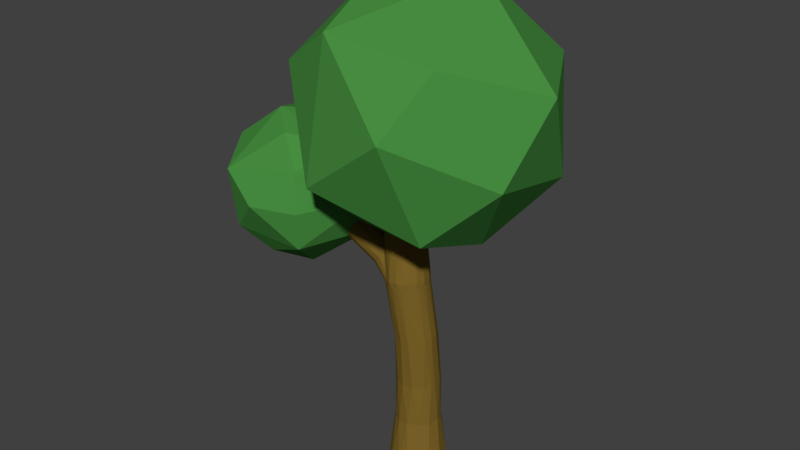 # Source: Tree_Spherical_OneBranch.blend  (saved by Blender 2.79.0; exported with 4.5.12 LTS)
import bpy
from mathutils import Matrix  # noqa: F401  (used for matrix-valued properties, if any)

bpy.ops.wm.read_factory_settings(use_empty=True)
scene = bpy.context.scene
scene.name = 'Scene'

# ---- collections
col_collection_1 = bpy.data.collections.new('Collection 1'); scene.collection.children.link(col_collection_1)

# ---- materials (node trees are filled in below, after node groups)
mat_tree_leaves = bpy.data.materials.new('Tree_Leaves')
mat_tree_leaves.alpha_threshold = 0.0
mat_tree_leaves.use_transparent_shadow = False
mat_tree_leaves.diffuse_color = (0.06664, 0.281, 0.05455, 1.0)
mat_tree_leaves.roughness = 0.5
mat_tree_bark = bpy.data.materials.new('Tree_Bark')
mat_tree_bark.alpha_threshold = 0.0
mat_tree_bark.use_transparent_shadow = False
mat_tree_bark.diffuse_color = (0.2079, 0.131, 0.02267, 1.0)
mat_tree_bark.roughness = 0.5

# ---- material node trees

# ---- world
world_world = bpy.data.worlds.new('World'); scene.world = world_world
world_world.color = (0.05088, 0.05088, 0.05088)
world_world.use_sun_shadow = False
world_world.sun_shadow_jitter_overblur = 0.0
world_world.cycles.sampling_method = 'MANUAL'

# ---- meshes
me_icosphere_001 = bpy.data.meshes.new('Icosphere.001')
me_icosphere_001.from_pydata([(0.0, 0.0, -1.0), (0.7236, -0.5257, -0.4472), (-0.2764, -0.8506, -0.4472), (-0.8944, 0.0, -0.4472), (-0.2764, 0.8506, -0.4472), (0.7236, 0.5257, -0.4472), (0.2764, -0.8506, 0.4472), (-0.7236, -0.5257, 0.4472), (-0.7236, 0.5257, 0.4472), (0.2764, 0.8506, 0.4472), (0.8944, 0.0, 0.4472), (0.0, 0.0, 1.0), (-0.1625, -0.5, -0.8507), (0.4253, -0.309, -0.8507), (0.2629, -0.809, -0.5257), (0.8506, 0.0, -0.5257), (0.4253, 0.309, -0.8507), (-0.5257, 0.0, -0.8507), (-0.6882, -0.5, -0.5257), (-0.1625, 0.5, -0.8507), (-0.6882, 0.5, -0.5257), (0.2629, 0.809, -0.5257), (0.9511, -0.309, 0.0), (0.9511, 0.309, 0.0), (0.0, -1.0, 0.0), (0.5878, -0.809, 0.0), (-0.9511, -0.309, 0.0), (-0.5878, -0.809, 0.0), (-0.5878, 0.809, 0.0), (-0.9511, 0.309, 0.0), (0.5878, 0.809, 0.0), (0.0, 1.0, 0.0), (0.6882, -0.5, 0.5257), (-0.2629, -0.809, 0.5257), (-0.8506, 0.0, 0.5257), (-0.2629, 0.809, 0.5257), (0.6882, 0.5, 0.5257), (0.1625, -0.5, 0.8507), (0.5257, 0.0, 0.8507), (-0.4253, -0.309, 0.8507), (-0.4253, 0.309, 0.8507), (0.1625, 0.5, 0.8507)], [], [(0, 13, 12), (1, 13, 15), (0, 12, 17), (0, 17, 19), (0, 19, 16), (1, 15, 22), (2, 14, 24), (3, 18, 26), (4, 20, 28), (5, 21, 30), (1, 22, 25), (2, 24, 27), (3, 26, 29), (4, 28, 31), (5, 30, 23), (6, 32, 37), (7, 33, 39), (8, 34, 40), (9, 35, 41), (10, 36, 38), (38, 41, 11), (38, 36, 41), (36, 9, 41), (41, 40, 11), (41, 35, 40), (35, 8, 40), (40, 39, 11), (40, 34, 39), (34, 7, 39), (39, 37, 11), (39, 33, 37), (33, 6, 37), (37, 38, 11), (37, 32, 38), (32, 10, 38), (23, 36, 10), (23, 30, 36), (30, 9, 36), (31, 35, 9), (31, 28, 35), (28, 8, 35), (29, 34, 8), (29, 26, 34), (26, 7, 34), (27, 33, 7), (27, 24, 33), (24, 6, 33), (25, 32, 6), (25, 22, 32), (22, 10, 32), (30, 31, 9), (30, 21, 31), (21, 4, 31), (28, 29, 8), (28, 20, 29), (20, 3, 29), (26, 27, 7), (26, 18, 27), (18, 2, 27), (24, 25, 6), (24, 14, 25), (14, 1, 25), (22, 23, 10), (22, 15, 23), (15, 5, 23), (16, 21, 5), (16, 19, 21), (19, 4, 21), (19, 20, 4), (19, 17, 20), (17, 3, 20), (17, 18, 3), (17, 12, 18), (12, 2, 18), (15, 16, 5), (15, 13, 16), (13, 0, 16), (12, 14, 2), (12, 13, 14), (13, 1, 14)])
me_icosphere_001.materials.append(mat_tree_leaves)
me_icosphere_001.use_remesh_preserve_volume = False
me_icosphere_001.use_remesh_preserve_attributes = False
me_icosphere_001.use_mirror_vertex_groups = False
me_icosphere_001.update()
me_icosphere = bpy.data.meshes.new('Icosphere')
me_icosphere.from_pydata([(0.0, 0.0, -1.0), (0.7236, -0.5257, -0.4472), (-0.2764, -0.8506, -0.4472), (-0.8944, 0.0, -0.4472), (-0.2764, 0.8506, -0.4472), (0.7236, 0.5257, -0.4472), (0.2764, -0.8506, 0.4472), (-0.7236, -0.5257, 0.4472), (-0.7236, 0.5257, 0.4472), (0.2764, 0.8506, 0.4472), (0.8944, 0.0, 0.4472), (0.0, 0.0, 1.0), (-0.1625, -0.5, -0.8507), (0.4253, -0.309, -0.8507), (0.2629, -0.809, -0.5257), (0.8506, 0.0, -0.5257), (0.4253, 0.309, -0.8507), (-0.5257, 0.0, -0.8507), (-0.6882, -0.5, -0.5257), (-0.1625, 0.5, -0.8507), (-0.6882, 0.5, -0.5257), (0.2629, 0.809, -0.5257), (0.9511, -0.309, 0.0), (0.9511, 0.309, 0.0), (0.0, -1.0, 0.0), (0.5878, -0.809, 1.421e-14), (-0.9511, -0.309, 0.0), (-0.5878, -0.809, 0.0), (-0.5878, 0.809, 0.0), (-0.9511, 0.309, 0.0), (0.5878, 0.809, 0.0), (0.0, 1.0, 0.0), (0.6882, -0.5, 0.5257), (-0.2629, -0.809, 0.5257), (-0.8506, 0.0, 0.5257), (-0.2629, 0.809, 0.5257), (0.6882, 0.5, 0.5257), (0.1625, -0.5, 0.8507), (0.5257, -8.882e-16, 0.8507), (-0.4253, -0.309, 0.8507), (-0.4253, 0.309, 0.8507), (0.1625, 0.5, 0.8507), (-0.08444, -0.2599, -0.9619), (0.5972, -0.4339, -0.6746), (-0.007027, -0.8627, -0.5057), (0.8183, -0.2733, -0.5057), (0.5972, 0.4339, -0.6746), (-0.2733, 1.04e-10, -0.9619), (-0.8226, -0.2599, -0.5057), (-0.08444, 0.2599, -0.9619), (-0.5014, 0.702, -0.5057), (0.5128, 0.6938, -0.5057), (0.8705, -0.4339, -0.2325), (0.9593, 0.1606, 0.2325), (-0.1437, -0.9619, -0.2325), (0.4492, -0.8627, 0.2325), (-0.9593, -0.1606, -0.2325), (-0.6816, -0.6938, 0.2325), (-0.4492, 0.8627, -0.2325), (-0.8705, 0.4339, 0.2325), (0.6816, 0.6938, -0.2325), (0.1437, 0.9619, 0.2325), (0.5014, -0.702, 0.5057), (-0.5128, -0.6938, 0.5057), (-0.8183, 0.2733, 0.5057), (0.007027, 0.8627, 0.5057), (0.8226, 0.2599, 0.5057), (0.2281, -0.702, 0.6746), (0.2733, 1.045e-10, 0.9619), (-0.5972, -0.4339, 0.6746), (-0.5972, 0.4339, 0.6746), (0.2281, 0.702, 0.6746), (-0.2281, -0.702, -0.6746), (0.2211, -0.1606, -0.9619), (0.5128, -0.6938, -0.5057), (0.8183, 0.2733, -0.5057), (0.2211, 0.1606, -0.9619), (-0.7382, -1.56e-10, -0.6746), (-0.5014, -0.702, -0.5057), (-0.2281, 0.702, -0.6746), (-0.8226, 0.2599, -0.5057), (-0.007027, 0.8627, -0.5057), (0.9593, -0.1606, 0.2325), (0.8705, 0.4339, -0.2325), (0.1437, -0.9619, 0.2325), (0.6816, -0.6938, -0.2325), (-0.8705, -0.4339, 0.2325), (-0.4492, -0.8627, -0.2325), (-0.6816, 0.6938, 0.2325), (-0.9593, 0.1606, -0.2325), (0.4492, 0.8627, 0.2325), (-0.1437, 0.9619, -0.2325), (0.8226, -0.2599, 0.5057), (0.007027, -0.8627, 0.5057), (-0.8183, -0.2733, 0.5057), (-0.5128, 0.6938, 0.5057), (0.5014, 0.702, 0.5057), (0.08444, -0.2599, 0.9619), (0.7382, 2.605e-10, 0.6746), (-0.2211, -0.1606, 0.9619), (-0.2211, 0.1606, 0.9619), (0.08444, 0.2599, 0.9619), (0.3618, 0.2629, 0.8944), (0.6382, 0.2629, 0.7236), (0.4472, 0.5257, 0.7236), (-0.1382, 0.4253, 0.8944), (-0.05279, 0.6882, 0.7236), (-0.3618, 0.5878, 0.7236), (-0.4472, 0.0, 0.8944), (-0.6708, 0.1625, 0.7236), (-0.6708, -0.1625, 0.7236), (-0.1382, -0.4253, 0.8944), (-0.3618, -0.5878, 0.7236), (-0.05279, -0.6882, 0.7236), (0.3618, -0.2629, 0.8944), (0.4472, -0.5257, 0.7236), (0.6382, -0.2629, 0.7236), (0.8618, 0.4253, 0.2764), (0.809, 0.5878, -1.297e-09), (0.6708, 0.6882, 0.2764), (-0.1382, 0.9511, 0.2764), (-0.309, 0.9511, -5.734e-09), (-0.4472, 0.8506, 0.2764), (-0.9472, 0.1625, 0.2764), (-1.0, 0.0, 1.222e-08), (-0.9472, -0.1625, 0.2764), (-0.4472, -0.8506, 0.2764), (-0.309, -0.9511, -5.12e-09), (-0.1382, -0.9511, 0.2764), (0.6708, -0.6882, 0.2764), (0.809, -0.5878, -1.229e-09), (0.8618, -0.4253, 0.2764), (0.309, 0.9511, 4.574e-09), (0.4472, 0.8506, -0.2764), (0.1382, 0.9511, -0.2764), (-0.809, 0.5878, 8.191e-10), (-0.6708, 0.6882, -0.2764), (-0.8618, 0.4253, -0.2764), (-0.809, -0.5878, 8.874e-10), (-0.8618, -0.4253, -0.2764), (-0.6708, -0.6882, -0.2764), (0.309, -0.9511, 5.12e-09), (0.1382, -0.9511, -0.2764), (0.4472, -0.8506, -0.2764), (1.0, 0.0, -1.256e-08), (0.9472, -0.1625, -0.2764), (0.9472, 0.1625, -0.2764), (0.3618, 0.5878, -0.7236), (0.1382, 0.4253, -0.8944), (0.05279, 0.6882, -0.7236), (-0.4472, 0.5257, -0.7236), (-0.3618, 0.2629, -0.8944), (-0.6382, 0.2629, -0.7236), (-0.6382, -0.2629, -0.7236), (-0.3618, -0.2629, -0.8944), (-0.4472, -0.5257, -0.7236), (0.6708, 0.1625, -0.7236), (0.6708, -0.1625, -0.7236), (0.4472, 0.0, -0.8944), (0.05279, -0.6882, -0.7236), (0.1382, -0.4253, -0.8944), (0.3618, -0.5878, -0.7236)], [], [(0, 73, 42), (1, 43, 45), (0, 42, 47), (0, 47, 49), (0, 49, 76), (1, 45, 52), (2, 44, 54), (3, 48, 56), (4, 50, 58), (5, 51, 60), (1, 52, 85), (2, 54, 87), (3, 56, 89), (4, 58, 91), (5, 60, 83), (6, 62, 67), (7, 63, 69), (8, 64, 70), (9, 65, 71), (10, 66, 98), (38, 102, 68), (38, 103, 102), (36, 96, 104), (41, 105, 101), (41, 106, 105), (35, 95, 107), (40, 108, 100), (40, 109, 108), (34, 94, 110), (39, 111, 99), (39, 112, 111), (33, 93, 113), (37, 114, 97), (37, 115, 114), (32, 92, 116), (23, 117, 53), (23, 118, 117), (30, 90, 119), (31, 120, 61), (31, 121, 120), (28, 88, 122), (29, 123, 59), (29, 124, 123), (26, 86, 125), (27, 126, 57), (27, 127, 126), (24, 84, 128), (25, 129, 55), (25, 130, 129), (22, 82, 131), (30, 132, 90), (30, 133, 132), (21, 81, 134), (28, 135, 88), (28, 136, 135), (20, 80, 137), (26, 138, 86), (26, 139, 138), (18, 78, 140), (24, 141, 84), (24, 142, 141), (14, 74, 143), (22, 144, 82), (22, 145, 144), (15, 75, 146), (16, 147, 46), (16, 148, 147), (19, 79, 149), (19, 150, 79), (19, 151, 150), (17, 77, 152), (17, 153, 77), (17, 154, 153), (12, 72, 155), (15, 156, 75), (15, 157, 156), (13, 73, 158), (12, 159, 72), (12, 160, 159), (13, 43, 161), (161, 74, 14), (161, 43, 74), (43, 1, 74), (159, 161, 14), (159, 160, 161), (160, 13, 161), (72, 44, 2), (72, 159, 44), (159, 14, 44), (158, 76, 16), (158, 73, 76), (73, 0, 76), (156, 158, 16), (156, 157, 158), (157, 13, 158), (75, 46, 5), (75, 156, 46), (156, 16, 46), (155, 78, 18), (155, 72, 78), (72, 2, 78), (153, 155, 18), (153, 154, 155), (154, 12, 155), (77, 48, 3), (77, 153, 48), (153, 18, 48), (152, 80, 20), (152, 77, 80), (77, 3, 80), (150, 152, 20), (150, 151, 152), (151, 17, 152), (79, 50, 4), (79, 150, 50), (150, 20, 50), (149, 81, 21), (149, 79, 81), (79, 4, 81), (147, 149, 21), (147, 148, 149), (148, 19, 149), (46, 51, 5), (46, 147, 51), (147, 21, 51), (146, 83, 23), (146, 75, 83), (75, 5, 83), (144, 146, 23), (144, 145, 146), (145, 15, 146), (82, 53, 10), (82, 144, 53), (144, 23, 53), (143, 85, 25), (143, 74, 85), (74, 1, 85), (141, 143, 25), (141, 142, 143), (142, 14, 143), (84, 55, 6), (84, 141, 55), (141, 25, 55), (140, 87, 27), (140, 78, 87), (78, 2, 87), (138, 140, 27), (138, 139, 140), (139, 18, 140), (86, 57, 7), (86, 138, 57), (138, 27, 57), (137, 89, 29), (137, 80, 89), (80, 3, 89), (135, 137, 29), (135, 136, 137), (136, 20, 137), (88, 59, 8), (88, 135, 59), (135, 29, 59), (134, 91, 31), (134, 81, 91), (81, 4, 91), (132, 134, 31), (132, 133, 134), (133, 21, 134), (90, 61, 9), (90, 132, 61), (132, 31, 61), (131, 92, 32), (131, 82, 92), (82, 10, 92), (129, 131, 32), (129, 130, 131), (130, 22, 131), (55, 62, 6), (55, 129, 62), (129, 32, 62), (128, 93, 33), (128, 84, 93), (84, 6, 93), (126, 128, 33), (126, 127, 128), (127, 24, 128), (57, 63, 7), (57, 126, 63), (126, 33, 63), (125, 94, 34), (125, 86, 94), (86, 7, 94), (123, 125, 34), (123, 124, 125), (124, 26, 125), (59, 64, 8), (59, 123, 64), (123, 34, 64), (122, 95, 35), (122, 88, 95), (88, 8, 95), (120, 122, 35), (120, 121, 122), (121, 28, 122), (61, 65, 9), (61, 120, 65), (120, 35, 65), (119, 96, 36), (119, 90, 96), (90, 9, 96), (117, 119, 36), (117, 118, 119), (118, 30, 119), (53, 66, 10), (53, 117, 66), (117, 36, 66), (116, 98, 38), (116, 92, 98), (92, 10, 98), (114, 116, 38), (114, 115, 116), (115, 32, 116), (97, 68, 11), (97, 114, 68), (114, 38, 68), (113, 67, 37), (113, 93, 67), (93, 6, 67), (111, 113, 37), (111, 112, 113), (112, 33, 113), (99, 97, 11), (99, 111, 97), (111, 37, 97), (110, 69, 39), (110, 94, 69), (94, 7, 69), (108, 110, 39), (108, 109, 110), (109, 34, 110), (100, 99, 11), (100, 108, 99), (108, 39, 99), (107, 70, 40), (107, 95, 70), (95, 8, 70), (105, 107, 40), (105, 106, 107), (106, 35, 107), (101, 100, 11), (101, 105, 100), (105, 40, 100), (104, 71, 41), (104, 96, 71), (96, 9, 71), (102, 104, 41), (102, 103, 104), (103, 36, 104), (68, 101, 11), (68, 102, 101), (102, 41, 101), (98, 103, 38), (98, 66, 103), (66, 36, 103), (71, 106, 41), (71, 65, 106), (65, 35, 106), (70, 109, 40), (70, 64, 109), (64, 34, 109), (69, 112, 39), (69, 63, 112), (63, 33, 112), (67, 115, 37), (67, 62, 115), (62, 32, 115), (83, 118, 23), (83, 60, 118), (60, 30, 118), (91, 121, 31), (91, 58, 121), (58, 28, 121), (89, 124, 29), (89, 56, 124), (56, 26, 124), (87, 127, 27), (87, 54, 127), (54, 24, 127), (85, 130, 25), (85, 52, 130), (52, 22, 130), (60, 133, 30), (60, 51, 133), (51, 21, 133), (58, 136, 28), (58, 50, 136), (50, 20, 136), (56, 139, 26), (56, 48, 139), (48, 18, 139), (54, 142, 24), (54, 44, 142), (44, 14, 142), (52, 145, 22), (52, 45, 145), (45, 15, 145), (76, 148, 16), (76, 49, 148), (49, 19, 148), (49, 151, 19), (49, 47, 151), (47, 17, 151), (47, 154, 17), (47, 42, 154), (42, 12, 154), (45, 157, 15), (45, 43, 157), (43, 13, 157), (42, 160, 12), (42, 73, 160), (73, 13, 160)])
me_icosphere.polygons.foreach_set('material_index', [1, 1, 1, 1, 1, 1, 1, 1, 1, 1, 1, 1, 1, 1, 1, 1, 1, 1, 1, 1, 1, 1, 1, 1, 1, 1, 1, 1, 1, 1, 1, 1, 1, 1, 1, 1, 1, 1, 1, 1, 1, 1, 1, 1, 1, 1, 1, 1, 1, 1, 1, 1, 1, 1, 1, 1, 1, 1, 1, 1, 1, 1, 1, 1, 1, 1, 1, 1, 1, 1, 1, 1, 1, 1, 1, 1, 1, 1, 1, 1, 1, 1, 1, 1, 1, 1, 1, 1, 1, 1, 1, 1, 1, 1, 1, 1, 1, 1, 1, 1, 1, 1, 1, 1, 1, 1, 1, 1, 1, 1, 1, 1, 1, 1, 1, 1, 1, 1, 1, 1, 1, 1, 1, 1, 1, 1, 1, 1, 1, 1, 1, 1, 1, 1, 1, 1, 1, 1, 1, 1, 1, 1, 1, 1, 1, 1, 1, 1, 1, 1, 1, 1, 1, 1, 1, 1, 1, 1, 1, 1, 1, 1, 1, 1, 1, 1, 1, 1, 1, 1, 1, 1, 1, 1, 1, 1, 1, 1, 1, 1, 1, 1, 1, 1, 1, 1, 1, 1, 1, 1, 1, 1, 1, 1, 1, 1, 1, 1, 1, 1, 1, 1, 1, 1, 1, 1, 1, 1, 1, 1, 1, 1, 1, 1, 1, 1, 1, 1, 1, 1, 1, 1, 1, 1, 1, 1, 1, 1, 1, 1, 1, 1, 1, 1, 1, 1, 1, 1, 1, 1, 1, 1, 1, 1, 1, 1, 1, 1, 1, 1, 1, 1, 1, 1, 1, 1, 1, 1, 1, 1, 1, 1, 1, 1, 1, 1, 1, 1, 1, 1, 1, 1, 1, 1, 1, 1, 1, 1, 1, 1, 1, 1, 1, 1, 1, 1, 1, 1, 1, 1, 1, 1, 1, 1, 1, 1, 1, 1, 1, 1, 1, 1, 1, 1, 1, 1, 1, 1, 1, 1, 1, 1, 1, 1, 1, 1, 1, 1, 1, 1])
me_icosphere.materials.append(mat_tree_bark)
me_icosphere.materials.append(mat_tree_leaves)
me_icosphere.use_remesh_preserve_volume = False
me_icosphere.use_remesh_preserve_attributes = False
me_icosphere.use_mirror_vertex_groups = False
me_icosphere.update()
me_cylinder = bpy.data.meshes.new('Cylinder')
me_cylinder.from_pydata([(-2.98e-08, 1.243, -1.0), (0.0, 1.0, 1.0), (0.2424, 1.219, -1.0), (0.1951, 0.9808, 1.0), (0.4756, 1.148, -1.0), (0.3827, 0.9239, 1.0), (0.6904, 1.033, -1.0), (0.5556, 0.8315, 1.0), (0.8787, 0.8787, -1.0), (0.7071, 0.7071, 1.0), (1.033, 0.6904, -1.0), (0.8315, 0.5556, 1.0), (1.148, 0.4756, -1.0), (0.9239, 0.3827, 1.0), (1.219, 0.2424, -1.0), (0.9808, 0.1951, 1.0), (1.243, 2.453e-08, -1.0), (1.0, 7.55e-08, 1.0), (1.219, -0.2424, -1.0), (0.9808, -0.1951, 1.0), (1.148, -0.4756, -1.0), (0.9239, -0.3827, 1.0), (1.033, -0.6904, -1.0), (0.8315, -0.5556, 1.0), (0.8787, -0.8787, -1.0), (0.7071, -0.7071, 1.0), (0.6904, -1.033, -1.0), (0.5556, -0.8315, 1.0), (0.4756, -1.148, -1.0), (0.3827, -0.9239, 1.0), (0.2424, -1.219, -1.0), (0.1951, -0.9808, 1.0), (-4.347e-07, -1.243, -1.0), (-3.258e-07, -1.0, 1.0), (-0.2424, -1.219, -1.0), (-0.1951, -0.9808, 1.0), (-0.4756, -1.148, -1.0), (-0.3827, -0.9239, 1.0), (-0.6904, -1.033, -1.0), (-0.5556, -0.8315, 1.0), (-0.8787, -0.8787, -1.0), (-0.7071, -0.7071, 1.0), (-1.033, -0.6904, -1.0), (-0.8315, -0.5556, 1.0), (-1.148, -0.4756, -1.0), (-0.9239, -0.3827, 1.0), (-1.219, -0.2424, -1.0), (-0.9808, -0.1951, 1.0), (-1.243, 1.131e-06, -1.0), (-1.0, 9.656e-07, 1.0), (-1.219, 0.2424, -1.0), (-0.9808, 0.1951, 1.0), (-1.148, 0.4756, -1.0), (-0.9239, 0.3827, 1.0), (-1.033, 0.6904, -1.0), (-0.8315, 0.5556, 1.0), (-0.8787, 0.8787, -1.0), (-0.7071, 0.7071, 1.0), (-0.6904, 1.033, -1.0), (-0.5556, 0.8315, 1.0), (-0.4756, 1.148, -1.0), (-0.3827, 0.9239, 1.0), (-0.2424, 1.219, -1.0), (-0.1951, 0.9808, 1.0), (0.1865, 0.9342, 3.082), (-1.287e-07, 0.9525, 3.083), (0.3659, 0.88, 3.077), (0.5312, 0.792, 3.069), (0.6761, 0.6735, 3.059), (0.795, 0.5292, 3.046), (0.8834, 0.3645, 3.032), (0.9378, 0.1858, 3.016), (0.9561, 8.586e-08, 3.0), (0.9378, -0.1858, 2.984), (0.8834, -0.3645, 2.968), (0.795, -0.5292, 2.954), (0.6761, -0.6735, 2.941), (0.5312, -0.792, 2.931), (0.3659, -0.88, 2.923), (0.1865, -0.9342, 2.918), (-4.402e-07, -0.9525, 2.917), (-0.1865, -0.9342, 2.918), (-0.3659, -0.88, 2.923), (-0.5312, -0.792, 2.931), (-0.6761, -0.6735, 2.941), (-0.795, -0.5292, 2.954), (-0.8834, -0.3645, 2.968), (-0.9378, -0.1858, 2.984), (-0.9561, 9.337e-07, 3.0), (-0.9378, 0.1858, 3.016), (-0.8834, 0.3645, 3.032), (-0.795, 0.5292, 3.046), (-0.6761, 0.6735, 3.059), (-0.5312, 0.792, 3.069), (-0.3659, 0.88, 3.077), (-0.1865, 0.9342, 3.082), (0.169, 0.6974, 5.309), (-0.008143, 0.7149, 5.292), (0.3396, 0.6457, 5.322), (0.4972, 0.5618, 5.331), (0.6357, 0.4488, 5.335), (0.7498, 0.3111, 5.335), (0.835, 0.1541, 5.33), (0.8881, -0.01637, 5.32), (0.9072, -0.1936, 5.306), (0.8913, -0.3708, 5.289), (0.8412, -0.5413, 5.269), (0.7588, -0.6983, 5.247), (0.6472, -0.836, 5.223), (0.5108, -0.949, 5.199), (0.3547, -1.033, 5.176), (0.185, -1.085, 5.154), (0.008142, -1.102, 5.134), (-0.169, -1.085, 5.117), (-0.3396, -1.033, 5.104), (-0.4972, -0.949, 5.095), (-0.6357, -0.836, 5.091), (-0.7498, -0.6983, 5.091), (-0.835, -0.5413, 5.096), (-0.8881, -0.3708, 5.106), (-0.9072, -0.1936, 5.12), (-0.8913, -0.01637, 5.137), (-0.8412, 0.1541, 5.157), (-0.7588, 0.3111, 5.179), (-0.6472, 0.4488, 5.203), (-0.5108, 0.5618, 5.227), (-0.3547, 0.6457, 5.25), (-0.185, 0.6974, 5.272), (-0.08982, 0.4952, 7.865), (-0.2714, 0.513, 7.848), (0.08511, 0.4422, 7.879), (0.2467, 0.3561, 7.888), (0.3886, 0.2403, 7.892), (0.5055, 0.09915, 7.892), (0.5929, -0.06186, 7.887), (0.6474, -0.2366, 7.877), (0.6669, -0.4183, 7.863), (0.6506, -0.5999, 7.845), (0.5993, -0.7746, 7.825), (0.5148, -0.9357, 7.802), (0.4004, -1.077, 7.778), (0.2605, -1.193, 7.753), (0.1005, -1.279, 7.729), (-0.07344, -1.332, 7.706), (-0.2547, -1.35, 7.686), (-0.4363, -1.332, 7.669), (-0.6112, -1.279, 7.656), (-0.7728, -1.193, 7.647), (-0.9147, -1.077, 7.642), (-1.032, -0.9357, 7.643), (-1.119, -0.7746, 7.648), (-1.173, -0.5999, 7.657), (-1.193, -0.4183, 7.671), (-1.177, -0.2366, 7.689), (-1.125, -0.06186, 7.71), (-1.041, 0.09915, 7.733), (-0.9265, 0.2403, 7.757), (-0.7866, 0.3561, 7.781), (-0.6266, 0.4422, 7.805), (-0.4527, 0.4952, 7.828), (-0.1065, 0.5001, 7.924), (-0.2916, 0.5155, 7.904), (0.07174, 0.4487, 7.945), (0.2364, 0.3633, 7.967), (0.381, 0.2472, 7.989), (0.5002, 0.1049, 8.01), (0.5892, -0.05819, 8.028), (0.6447, -0.2358, 8.045), (0.6646, -0.421, 8.058), (0.6481, -0.6068, 8.067), (0.5957, -0.786, 8.073), (0.5096, -0.9517, 8.074), (0.3931, -1.098, 8.071), (0.2505, -1.218, 8.063), (0.08746, -1.308, 8.052), (-0.08984, -1.365, 8.037), (-0.2746, -1.386, 8.019), (-0.4596, -1.371, 7.999), (-0.6379, -1.319, 7.978), (-0.8025, -1.234, 7.956), (-0.9472, -1.118, 7.934), (-1.066, -0.9756, 7.913), (-1.155, -0.8125, 7.894), (-1.211, -0.6349, 7.878), (-1.231, -0.4497, 7.865), (-1.214, -0.2639, 7.855), (-1.162, -0.08471, 7.85), (-1.076, 0.08101, 7.849), (-0.9592, 0.2269, 7.852), (-0.8166, 0.3473, 7.86), (-0.6536, 0.4377, 7.871), (-0.4763, 0.4945, 7.886), (-0.09951, 0.444, 7.86), (-0.2709, 0.4609, 7.844), (0.06563, 0.394, 7.872), (0.2181, 0.3128, 7.881), (0.3522, 0.2034, 7.885), (0.4625, 0.0702, 7.885), (0.545, -0.0818, 7.88), (0.5965, -0.2467, 7.871), (0.6149, -0.4183, 7.858), (0.5995, -0.5898, 7.841), (0.551, -0.7547, 7.821), (0.4713, -0.9067, 7.8), (0.3633, -1.04, 7.777), (0.2312, -1.149, 7.754), (0.08019, -1.231, 7.731), (-0.08405, -1.281, 7.71), (-0.2552, -1.297, 7.691), (-0.4266, -1.281, 7.674), (-0.5917, -1.231, 7.662), (-0.7442, -1.149, 7.653), (-0.8783, -1.04, 7.649), (-0.9886, -0.9067, 7.649), (-1.071, -0.7547, 7.654), (-1.123, -0.5898, 7.664), (-1.141, -0.4183, 7.677), (-1.126, -0.2467, 7.693), (-1.077, -0.0818, 7.713), (-0.9974, 0.0702, 7.734), (-0.8894, 0.2034, 7.757), (-0.7573, 0.3128, 7.781), (-0.6063, 0.394, 7.803), (-0.4421, 0.444, 7.825), (-1.203, 0.3096, 8.914), (-1.308, 0.3238, 8.814), (-1.101, 0.2673, 9.009), (-1.004, 0.1988, 9.095), (-0.9178, 0.1065, 9.168), (-0.8446, -0.005972, 9.225), (-0.7874, -0.1343, 9.265), (-0.7486, -0.2735, 9.286), (-0.7295, -0.4183, 9.287), (-0.7309, -0.563, 9.268), (-0.7527, -0.7022, 9.23), (-0.7942, -0.8305, 9.174), (-0.8537, -0.943, 9.102), (-0.9289, -1.035, 9.017), (-1.017, -1.104, 8.923), (-1.115, -1.146, 8.823), (-1.218, -1.16, 8.721), (-1.323, -1.146, 8.62), (-1.425, -1.104, 8.525), (-1.522, -1.035, 8.44), (-1.608, -0.943, 8.367), (-1.682, -0.8305, 8.309), (-1.739, -0.7022, 8.269), (-1.778, -0.563, 8.248), (-1.797, -0.4183, 8.247), (-1.795, -0.2735, 8.266), (-1.773, -0.1343, 8.305), (-1.732, -0.005972, 8.361), (-1.672, 0.1065, 8.432), (-1.597, 0.1988, 8.517), (-1.509, 0.2673, 8.611), (-1.412, 0.3096, 8.711), (-0.3265, 0.5297, 9.905), (-0.494, 0.5437, 9.887), (-0.1652, 0.4831, 9.924), (-0.01624, 0.4059, 9.944), (0.1147, 0.3008, 9.964), (0.2225, 0.172, 9.982), (0.3031, 0.02447, 10.0), (0.3533, -0.1362, 10.01), (0.3713, -0.3038, 10.03), (0.3563, -0.472, 10.03), (0.309, -0.6341, 10.04), (0.231, -0.7841, 10.04), (0.1256, -0.9161, 10.04), (-0.003441, -1.025, 10.03), (-0.151, -1.107, 10.02), (-0.3114, -1.158, 10.01), (-0.4786, -1.177, 9.991), (-0.646, -1.163, 9.973), (-0.8074, -1.117, 9.954), (-0.9563, -1.04, 9.934), (-1.087, -0.9345, 9.914), (-1.195, -0.8057, 9.895), (-1.276, -0.6581, 9.878), (-1.326, -0.4974, 9.863), (-1.344, -0.3298, 9.852), (-1.329, -0.1617, 9.843), (-1.282, 0.0004739, 9.838), (-1.204, 0.1504, 9.837), (-1.098, 0.2825, 9.84), (-0.9691, 0.3914, 9.847), (-0.8216, 0.4732, 9.857), (-0.6611, 0.5246, 9.87), (-2.85, 0.1188, 9.947), (-2.955, 0.133, 9.847), (-2.747, 0.07656, 10.04), (-2.65, 0.00798, 10.13), (-2.564, -0.08431, 10.2), (-2.491, -0.1968, 10.26), (-2.434, -0.3251, 10.3), (-2.395, -0.4643, 10.32), (-2.376, -0.609, 10.32), (-2.377, -0.7538, 10.3), (-2.399, -0.893, 10.26), (-2.44, -1.021, 10.21), (-2.5, -1.134, 10.13), (-2.575, -1.226, 10.05), (-2.663, -1.295, 9.956), (-2.761, -1.337, 9.856), (-2.864, -1.351, 9.754), (-2.969, -1.337, 9.653), (-3.072, -1.295, 9.558), (-3.168, -1.226, 9.473), (-3.255, -1.134, 9.4), (-3.328, -1.021, 9.342), (-3.385, -0.893, 9.302), (-3.424, -0.7538, 9.281), (-3.443, -0.609, 9.28), (-3.441, -0.4643, 9.299), (-3.42, -0.3251, 9.338), (-3.378, -0.1968, 9.394), (-3.319, -0.08431, 9.466), (-3.243, 0.007981, 9.55), (-3.155, 0.07656, 9.644), (-3.058, 0.1188, 9.744), (-3.912, -0.1758, 10.99), (-3.994, -0.1647, 10.91), (-3.832, -0.2086, 11.06), (-3.758, -0.2618, 11.13), (-3.69, -0.3334, 11.19), (-3.634, -0.4207, 11.23), (-3.589, -0.5202, 11.26), (-3.559, -0.6282, 11.28), (-3.544, -0.7406, 11.28), (-3.545, -0.8529, 11.27), (-3.562, -0.961, 11.24), (-3.595, -1.061, 11.19), (-3.641, -1.148, 11.14), (-3.699, -1.219, 11.07), (-3.767, -1.273, 11.0), (-3.843, -1.305, 10.92), (-3.923, -1.316, 10.84), (-4.005, -1.305, 10.76), (-4.084, -1.273, 10.69), (-4.159, -1.219, 10.62), (-4.226, -1.148, 10.57), (-4.283, -1.061, 10.52), (-4.328, -0.961, 10.49), (-4.358, -0.8529, 10.47), (-4.372, -0.7406, 10.47), (-4.371, -0.6282, 10.49), (-4.354, -0.5202, 10.52), (-4.322, -0.4207, 10.56), (-4.276, -0.3334, 10.62), (-4.218, -0.2618, 10.68), (-4.149, -0.2086, 10.76), (-4.074, -0.1758, 10.83), (-0.522, 0.5049, 11.58), (-0.6647, 0.5169, 11.57), (-0.3845, 0.4653, 11.6), (-0.2575, 0.3994, 11.62), (-0.1459, 0.3099, 11.63), (-0.05402, 0.2001, 11.65), (0.01467, 0.07432, 11.66), (0.0575, -0.06265, 11.68), (0.07282, -0.2055, 11.69), (0.06006, -0.3488, 11.69), (0.01969, -0.4871, 11.7), (-0.04673, -0.6149, 11.7), (-0.1366, -0.7274, 11.7), (-0.2466, -0.8203, 11.69), (-0.3724, -0.89, 11.68), (-0.5091, -0.9338, 11.67), (-0.6516, -0.9501, 11.66), (-0.7943, -0.9381, 11.64), (-0.9318, -0.8985, 11.62), (-1.059, -0.8326, 11.61), (-1.17, -0.7431, 11.59), (-1.262, -0.6333, 11.57), (-1.331, -0.5075, 11.56), (-1.374, -0.3705, 11.55), (-1.389, -0.2277, 11.54), (-1.376, -0.08436, 11.53), (-1.336, 0.05386, 11.53), (-1.27, 0.1817, 11.52), (-1.18, 0.2942, 11.53), (-1.07, 0.3871, 11.53), (-0.944, 0.4568, 11.54), (-0.8072, 0.5006, 11.55)], [], [(0, 1, 3, 2), (2, 3, 5, 4), (4, 5, 7, 6), (6, 7, 9, 8), (8, 9, 11, 10), (10, 11, 13, 12), (12, 13, 15, 14), (14, 15, 17, 16), (16, 17, 19, 18), (18, 19, 21, 20), (20, 21, 23, 22), (22, 23, 25, 24), (24, 25, 27, 26), (26, 27, 29, 28), (28, 29, 31, 30), (30, 31, 33, 32), (32, 33, 35, 34), (34, 35, 37, 36), (36, 37, 39, 38), (38, 39, 41, 40), (40, 41, 43, 42), (42, 43, 45, 44), (44, 45, 47, 46), (46, 47, 49, 48), (48, 49, 51, 50), (50, 51, 53, 52), (52, 53, 55, 54), (54, 55, 57, 56), (56, 57, 59, 58), (58, 59, 61, 60), (37, 35, 81, 82), (60, 61, 63, 62), (62, 63, 1, 0), (0, 2, 4, 6, 8, 10, 12, 14, 16, 18, 20, 22, 24, 26, 28, 30, 32, 34, 36, 38, 40, 42, 44, 46, 48, 50, 52, 54, 56, 58, 60, 62), (89, 88, 120, 121), (55, 53, 90, 91), (11, 9, 68, 69), (29, 27, 77, 78), (47, 45, 86, 87), (3, 1, 65, 64), (1, 63, 95, 65), (21, 19, 73, 74), (39, 37, 82, 83), (57, 55, 91, 92), (13, 11, 69, 70), (31, 29, 78, 79), (49, 47, 87, 88), (5, 3, 64, 66), (23, 21, 74, 75), (41, 39, 83, 84), (59, 57, 92, 93), (15, 13, 70, 71), (33, 31, 79, 80), (51, 49, 88, 89), (7, 5, 66, 67), (25, 23, 75, 76), (43, 41, 84, 85), (61, 59, 93, 94), (17, 15, 71, 72), (35, 33, 80, 81), (53, 51, 89, 90), (9, 7, 67, 68), (27, 25, 76, 77), (45, 43, 85, 86), (63, 61, 94, 95), (19, 17, 72, 73), (124, 123, 155, 156), (76, 75, 107, 108), (90, 89, 121, 122), (77, 76, 108, 109), (91, 90, 122, 123), (78, 77, 109, 110), (64, 65, 97, 96), (92, 91, 123, 124), (79, 78, 110, 111), (66, 64, 96, 98), (93, 92, 124, 125), (80, 79, 111, 112), (67, 66, 98, 99), (94, 93, 125, 126), (81, 80, 112, 113), (68, 67, 99, 100), (95, 94, 126, 127), (82, 81, 113, 114), (69, 68, 100, 101), (65, 95, 127, 97), (83, 82, 114, 115), (70, 69, 101, 102), (84, 83, 115, 116), (71, 70, 102, 103), (85, 84, 116, 117), (72, 71, 103, 104), (86, 85, 117, 118), (73, 72, 104, 105), (87, 86, 118, 119), (74, 73, 105, 106), (88, 87, 119, 120), (75, 74, 106, 107), (159, 158, 190, 191), (111, 110, 142, 143), (98, 96, 128, 130), (125, 124, 156, 157), (112, 111, 143, 144), (99, 98, 130, 131), (126, 125, 157, 158), (113, 112, 144, 145), (100, 99, 131, 132), (127, 126, 158, 159), (114, 113, 145, 146), (101, 100, 132, 133), (97, 127, 159, 129), (115, 114, 146, 147), (102, 101, 133, 134), (116, 115, 147, 148), (103, 102, 134, 135), (117, 116, 148, 149), (104, 103, 135, 136), (118, 117, 149, 150), (105, 104, 136, 137), (119, 118, 150, 151), (106, 105, 137, 138), (120, 119, 151, 152), (107, 106, 138, 139), (121, 120, 152, 153), (108, 107, 139, 140), (122, 121, 153, 154), (109, 108, 140, 141), (123, 122, 154, 155), (110, 109, 141, 142), (96, 97, 129, 128), (181, 180, 276, 277), (146, 145, 177, 178), (133, 132, 164, 165), (129, 159, 191, 161), (147, 146, 178, 179), (134, 133, 165, 166), (148, 147, 179, 180), (135, 134, 166, 167), (149, 148, 180, 181), (136, 135, 167, 168), (150, 149, 181, 182), (137, 136, 168, 169), (151, 150, 182, 183), (138, 137, 169, 170), (152, 151, 183, 184), (139, 138, 170, 171), (153, 152, 184, 185), (140, 139, 171, 172), (154, 153, 185, 186), (141, 140, 172, 173), (155, 154, 186, 187), (142, 141, 173, 174), (128, 129, 161, 160), (156, 155, 187, 188), (143, 142, 174, 175), (130, 128, 160, 162), (157, 156, 188, 189), (144, 143, 175, 176), (131, 130, 162, 163), (158, 157, 189, 190), (145, 144, 176, 177), (132, 131, 163, 164), (159, 158, 222, 223), (145, 209, 210, 146), (132, 196, 197, 133), (159, 223, 193, 129), (146, 210, 211, 147), (133, 197, 198, 134), (147, 211, 212, 148), (134, 198, 199, 135), (148, 212, 213, 149), (135, 199, 200, 136), (149, 213, 214, 150), (136, 200, 201, 137), (150, 214, 215, 151), (137, 201, 202, 138), (151, 215, 216, 152), (138, 202, 203, 139), (152, 216, 217, 153), (139, 203, 204, 140), (153, 217, 218, 154), (140, 204, 205, 141), (154, 218, 219, 155), (141, 205, 206, 142), (129, 193, 192, 128), (155, 219, 220, 156), (142, 206, 207, 143), (128, 192, 194, 130), (156, 220, 221, 157), (143, 207, 208, 144), (130, 194, 195, 131), (157, 221, 222, 158), (144, 208, 209, 145), (131, 195, 196, 132), (215, 247, 248, 216), (202, 234, 235, 203), (216, 248, 249, 217), (203, 235, 236, 204), (217, 249, 250, 218), (204, 236, 237, 205), (218, 250, 251, 219), (205, 237, 238, 206), (193, 225, 224, 192), (219, 251, 252, 220), (206, 238, 239, 207), (192, 224, 226, 194), (220, 252, 253, 221), (207, 239, 240, 208), (194, 226, 227, 195), (221, 253, 254, 222), (208, 240, 241, 209), (195, 227, 228, 196), (223, 222, 254, 255), (209, 241, 242, 210), (196, 228, 229, 197), (223, 255, 225, 193), (210, 242, 243, 211), (197, 229, 230, 198), (211, 243, 244, 212), (198, 230, 231, 199), (212, 244, 245, 213), (199, 231, 232, 200), (213, 245, 246, 214), (200, 232, 233, 201), (214, 246, 247, 215), (201, 233, 234, 202), (259, 258, 354, 355), (168, 167, 263, 264), (182, 181, 277, 278), (169, 168, 264, 265), (183, 182, 278, 279), (170, 169, 265, 266), (184, 183, 279, 280), (171, 170, 266, 267), (185, 184, 280, 281), (172, 171, 267, 268), (186, 185, 281, 282), (173, 172, 268, 269), (187, 186, 282, 283), (174, 173, 269, 270), (160, 161, 257, 256), (188, 187, 283, 284), (175, 174, 270, 271), (162, 160, 256, 258), (189, 188, 284, 285), (176, 175, 271, 272), (163, 162, 258, 259), (190, 189, 285, 286), (177, 176, 272, 273), (164, 163, 259, 260), (191, 190, 286, 287), (178, 177, 273, 274), (165, 164, 260, 261), (161, 191, 287, 257), (179, 178, 274, 275), (166, 165, 261, 262), (180, 179, 275, 276), (167, 166, 262, 263), (250, 314, 315, 251), (237, 301, 302, 238), (225, 289, 288, 224), (251, 315, 316, 252), (238, 302, 303, 239), (224, 288, 290, 226), (252, 316, 317, 253), (239, 303, 304, 240), (226, 290, 291, 227), (253, 317, 318, 254), (240, 304, 305, 241), (227, 291, 292, 228), (255, 254, 318, 319), (241, 305, 306, 242), (228, 292, 293, 229), (255, 319, 289, 225), (242, 306, 307, 243), (229, 293, 294, 230), (243, 307, 308, 244), (230, 294, 295, 231), (244, 308, 309, 245), (231, 295, 296, 232), (245, 309, 310, 246), (232, 296, 297, 233), (246, 310, 311, 247), (233, 297, 298, 234), (247, 311, 312, 248), (234, 298, 299, 235), (248, 312, 313, 249), (235, 299, 300, 236), (249, 313, 314, 250), (236, 300, 301, 237), (294, 293, 325, 326), (320, 321, 351, 350, 349, 348, 347, 346, 345, 344, 343, 342, 341, 340, 339, 338, 337, 336, 335, 334, 333, 332, 331, 330, 329, 328, 327, 326, 325, 324, 323, 322), (308, 307, 339, 340), (295, 294, 326, 327), (309, 308, 340, 341), (296, 295, 327, 328), (310, 309, 341, 342), (297, 296, 328, 329), (311, 310, 342, 343), (298, 297, 329, 330), (312, 311, 343, 344), (299, 298, 330, 331), (313, 312, 344, 345), (300, 299, 331, 332), (314, 313, 345, 346), (301, 300, 332, 333), (315, 314, 346, 347), (302, 301, 333, 334), (288, 289, 321, 320), (316, 315, 347, 348), (303, 302, 334, 335), (290, 288, 320, 322), (317, 316, 348, 349), (304, 303, 335, 336), (291, 290, 322, 323), (318, 317, 349, 350), (305, 304, 336, 337), (292, 291, 323, 324), (319, 318, 350, 351), (306, 305, 337, 338), (293, 292, 324, 325), (289, 319, 351, 321), (307, 306, 338, 339), (352, 353, 383, 382, 381, 380, 379, 378, 377, 376, 375, 374, 373, 372, 371, 370, 369, 368, 367, 366, 365, 364, 363, 362, 361, 360, 359, 358, 357, 356, 355, 354), (286, 285, 381, 382), (273, 272, 368, 369), (260, 259, 355, 356), (287, 286, 382, 383), (274, 273, 369, 370), (261, 260, 356, 357), (257, 287, 383, 353), (275, 274, 370, 371), (262, 261, 357, 358), (276, 275, 371, 372), (263, 262, 358, 359), (277, 276, 372, 373), (264, 263, 359, 360), (278, 277, 373, 374), (265, 264, 360, 361), (279, 278, 374, 375), (266, 265, 361, 362), (280, 279, 375, 376), (267, 266, 362, 363), (281, 280, 376, 377), (268, 267, 363, 364), (282, 281, 377, 378), (269, 268, 364, 365), (283, 282, 378, 379), (270, 269, 365, 366), (256, 257, 353, 352), (284, 283, 379, 380), (271, 270, 366, 367), (258, 256, 352, 354), (285, 284, 380, 381), (272, 271, 367, 368)])
me_cylinder.materials.append(mat_tree_bark)
me_cylinder.use_remesh_preserve_volume = False
me_cylinder.use_remesh_preserve_attributes = False
me_cylinder.use_mirror_vertex_groups = False
me_cylinder.update()

# ---- objects
ob_icosphere_001 = bpy.data.objects.new('Icosphere.001', me_icosphere_001)
ob_icosphere = bpy.data.objects.new('Icosphere', me_icosphere)
ob_cylinder = bpy.data.objects.new('Cylinder', me_cylinder)

# ---- transforms, parenting, visibility, modifiers, constraints
ob_icosphere_001.location = (-5.198, -1.078, 12.03)
ob_icosphere_001.scale = (3.287, 3.287, 3.287)
ob_icosphere_001.lineart.crease_threshold = 0.0
_m = ob_icosphere_001.modifiers.new('Decimate', 'DECIMATE')
_m.ratio = 0.6073
ob_icosphere.location = (0.5179, 0.0, 16.35)
ob_icosphere.scale = (5.369, 5.369, 5.369)
ob_icosphere.lineart.crease_threshold = 0.0
_m = ob_icosphere.modifiers.new('Decimate', 'DECIMATE')
_m.ratio = 0.1099
ob_cylinder.location = (0.0, 0.0, 1.0)
ob_cylinder.lineart.crease_threshold = 0.0
_m = ob_cylinder.modifiers.new('Decimate', 'DECIMATE')
_m.ratio = 0.4817

# ---- collection membership
col_collection_1.objects.link(ob_icosphere_001)
col_collection_1.objects.link(ob_icosphere)
col_collection_1.objects.link(ob_cylinder)

# ---- scene / render settings (as saved in the file)
scene.frame_start = 1; scene.frame_end = 250; scene.frame_set(1)
scene.render.engine = 'BLENDER_EEVEE_NEXT'
scene.render.resolution_percentage = 50
scene.render.dither_intensity = 0.0
scene.cycles.use_denoising = False
scene.cycles.samples = 128
scene.cycles.sampling_pattern = 'TABULATED_SOBOL'
scene.cycles.use_adaptive_sampling = False
scene.cycles.use_light_tree = False
scene.cycles.blur_glossy = 0.0
scene.cycles.sample_clamp_indirect = 0.0
scene.view_settings.view_transform = 'Standard'
bpy.context.view_layer.update()

# ---- added for rendering (the .blend has no active camera and no usable light): camera, sun
cam_auto = bpy.data.cameras.new('AutoCamera')
cam_auto.lens = 50.0
cam_auto.sensor_width = 36.0
cam_auto.clip_end = 1000.0
ob_auto_camera = bpy.data.objects.new('AutoCamera', cam_auto)
scene.collection.objects.link(ob_auto_camera)
ob_auto_camera.location = (24.7482, -30.9478, 31.4964)
ob_auto_camera.rotation_euler = (1.09748, -7.21219e-08, 0.694738)
scene.camera = ob_auto_camera
light_auto_sun = bpy.data.lights.new('AutoSun', 'SUN')
light_auto_sun.energy = 3.0
light_auto_sun.angle = 0.0523599
ob_auto_sun = bpy.data.objects.new('AutoSun', light_auto_sun)
scene.collection.objects.link(ob_auto_sun)
ob_auto_sun.rotation_euler = (0.872665, 0.174533, 0.523599)
bpy.context.view_layer.update()
